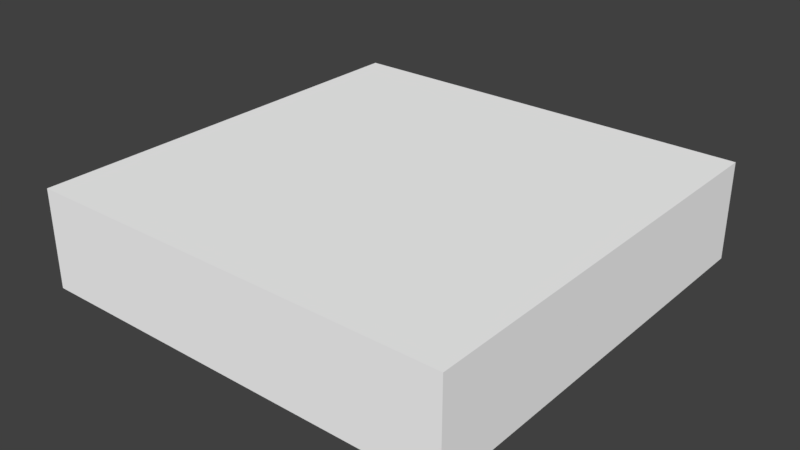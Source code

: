 # Source: Grass_Tile.blend  (saved by Blender 2.79.0; exported with 4.5.12 LTS)
import bpy
from mathutils import Matrix  # noqa: F401  (used for matrix-valued properties, if any)

bpy.ops.wm.read_factory_settings(use_empty=True)
scene = bpy.context.scene
scene.name = 'Scene'

# ---- collections
col_collection_1 = bpy.data.collections.new('Collection 1'); scene.collection.children.link(col_collection_1)

# ---- materials (node trees are filled in below, after node groups)
mat_palette = bpy.data.materials.new('palette')
mat_palette.alpha_threshold = 0.0
mat_palette.use_transparent_shadow = False
mat_palette.diffuse_color = (1.0, 1.0, 1.0, 1.0)
mat_palette.specular_color = (0.0, 0.0, 0.0)
mat_palette.roughness = 0.5
mat_palette.specular_intensity = 1.0

# ---- node groups
ng_auto_smooth = bpy.data.node_groups.new('Auto Smooth', 'GeometryNodeTree')
_s = ng_auto_smooth.interface.new_socket(name='Geometry', in_out='OUTPUT', socket_type='NodeSocketGeometry')
_s = ng_auto_smooth.interface.new_socket(name='Geometry', in_out='INPUT', socket_type='NodeSocketGeometry')
_s = ng_auto_smooth.interface.new_socket(name='Angle', in_out='INPUT', socket_type='NodeSocketFloat')
_s.subtype = 'ANGLE'
_s.min_value = 0.0
_s.max_value = 3.142
ng_auto_smooth.is_modifier = True
_N = ng_auto_smooth.nodes; _L = ng_auto_smooth.links
n0 = _N.new('NodeGroupOutput'); n0.name = 'Group Output'; n0.location = (480, -100)
n1 = _N.new('NodeGroupInput'); n1.name = 'Group Input'; n1.location = (-420, -300)
n2 = _N.new('NodeGroupInput'); n2.name = 'Group Input.001'; n2.location = (-60, -100)
n3 = _N.new('GeometryNodeSetShadeSmooth'); n3.name = 'Set Shade Smooth'; n3.location = (120, -100)
n3.domain = 'EDGE'
n4 = _N.new('GeometryNodeSetShadeSmooth'); n4.name = 'Set Shade Smooth.001'; n4.location = (300, -100)
n5 = _N.new('GeometryNodeInputMeshEdgeAngle'); n5.name = 'Edge Angle'; n5.location = (-420, -220)
n6 = _N.new('GeometryNodeInputEdgeSmooth'); n6.name = 'Is Edge Smooth'; n6.location = (-60, -160)
n7 = _N.new('GeometryNodeInputShadeSmooth'); n7.name = 'Is Face Smooth'; n7.location = (-240, -340)
n8 = _N.new('FunctionNodeBooleanMath'); n8.name = 'Boolean Math'; n8.location = (-60, -220)
n9 = _N.new('FunctionNodeCompare'); n9.name = 'Compare'; n9.location = (-240, -180)
n9.operation = 'LESS_EQUAL'
_L.new(n5.outputs[0], n9.inputs[0])
_L.new(n4.outputs[0], n0.inputs[0])
_L.new(n1.outputs[1], n9.inputs[1])
_L.new(n9.outputs[0], n8.inputs[0])
_L.new(n7.outputs[0], n8.inputs[1])
_L.new(n2.outputs[0], n3.inputs[0])
_L.new(n6.outputs[0], n3.inputs[1])
_L.new(n3.outputs[0], n4.inputs[0])
_L.new(n8.outputs[0], n3.inputs[2])
n0.is_active_output = True

# ---- material node trees

# ---- world
world_world = bpy.data.worlds.new('World'); scene.world = world_world
world_world.color = (0.05088, 0.05088, 0.05088)
world_world.use_sun_shadow = False
world_world.sun_shadow_jitter_overblur = 0.0
world_world.cycles.sampling_method = 'MANUAL'

# ---- meshes
me_grama_tile_00 = bpy.data.meshes.new('grama_tile_00')
me_grama_tile_00.from_pydata([(-50.0, -4.196e-05, -50.0), (-50.0, -4.196e-05, 50.0), (50.0, -4.196e-05, -50.0), (-27.78, 2.819, 50.0), (-24.31, 6.292, 50.0), (-16.49, 2.819, 50.0), (-3.472, 2.819, 50.0), (-6.944, 8.028, 50.0), (0.0, 8.028, 50.0), (-50.0, 23.0, -50.0), (-50.0, 23.0, 50.0), (50.0, 9.764, -30.38), (50.0, -4.196e-05, 50.0), (50.0, 10.63, -20.83), (50.0, 8.028, -16.49), (50.0, 7.16, -6.944), (50.0, 8.028, 0.0), (50.0, 12.37, -5.208), (7.812, 7.16, 50.0), (50.0, 23.0, 50.0), (50.0, 7.16, 7.812), (50.0, 17.14, 9.115), (50.0, 11.5, 10.42), (50.0, 14.97, -26.04), (50.0, 14.97, -19.1), (50.0, 23.0, -50.0), (50.0, 17.58, -9.549), (50.0, 17.58, -4.34), (50.0, 23.0, 1.736), (8.681, 14.97, 50.0), (17.36, 16.71, 50.0), (50.0, 13.24, 3.472), (50.0, 18.44, 3.472), (50.0, 19.31, 17.36), (50.0, 14.97, 17.36)], [], [(4, 3, 5), (3, 1, 12), (1, 10, 9), (12, 2, 14), (15, 12, 14), (16, 15, 17), (16, 12, 15), (20, 12, 16), (22, 20, 21), (9, 25, 0), (26, 13, 24), (23, 11, 2), (10, 29, 30), (30, 29, 19), (21, 31, 32), (19, 33, 28), (34, 22, 33), (24, 13, 23), (26, 14, 13), (10, 7, 8), (10, 8, 18), (29, 18, 19), (31, 16, 17), (0, 1, 9), (3, 10, 1), (4, 10, 3), (5, 3, 12), (10, 4, 5), (6, 5, 12), (6, 12, 18, 8), (8, 7, 6), (0, 25, 2), (13, 14, 2), (13, 2, 11), (14, 26, 17, 15), (12, 19, 18), (21, 20, 16), (25, 24, 23), (27, 17, 26), (28, 26, 25), (28, 27, 26), (25, 26, 24), (28, 25, 10), (10, 25, 9), (25, 23, 2), (5, 6, 7, 10), (19, 10, 30), (33, 22, 21), (28, 21, 32), (19, 12, 33), (33, 12, 34), (19, 28, 10), (28, 33, 21), (20, 22, 34, 12), (23, 13, 11), (31, 21, 16), (17, 27, 32, 31), (29, 10, 18), (28, 32, 27)])
_uv = me_grama_tile_00.uv_layers.new(name='UVMap')
_uv.uv.foreach_set('vector', [0.6648, 0.3691, 0.6476, 0.3862, 0.6476, 0.3308, 0.6476, 0.3862, 0.6337, 0.4951, 0.6337, 0.004902, 0.5099, 0.004902, 0.6238, 0.004902, 0.6238, 0.4951, 0.8812, 0.4951, 0.8812, 0.004902, 0.9209, 0.1692, 0.9166, 0.216, 0.8812, 0.4951, 0.9209, 0.1692, 0.9209, 0.25, 0.9166, 0.216, 0.9424, 0.2245, 0.9209, 0.25, 0.8812, 0.4951, 0.9166, 0.216, 0.9166, 0.2883, 0.8812, 0.4951, 0.9209, 0.25, 0.9381, 0.3011, 0.9166, 0.2883, 0.9661, 0.2947, 0.7574, 0.4951, 0.7574, 0.004902, 0.8713, 0.4951, 0.9682, 0.2032, 0.9338, 0.1479, 0.9553, 0.1564, 0.9553, 0.1223, 0.9295, 0.1011, 0.8812, 0.004902, 0.7475, 0.4951, 0.7078, 0.2074, 0.7164, 0.1649, 0.7164, 0.1649, 0.7078, 0.2074, 0.7475, 0.004902, 0.9661, 0.2947, 0.9467, 0.267, 0.9725, 0.267, 0.995, 0.4951, 0.9768, 0.3351, 0.995, 0.2585, 0.9553, 0.3351, 0.9381, 0.3011, 0.9768, 0.3351, 0.9553, 0.1564, 0.9338, 0.1479, 0.9553, 0.1223, 0.9682, 0.2032, 0.9209, 0.1692, 0.9338, 0.1479, 0.7475, 0.4951, 0.6734, 0.284, 0.6734, 0.25, 0.7475, 0.4951, 0.6734, 0.25, 0.6691, 0.2117, 0.7078, 0.2074, 0.6691, 0.2117, 0.7475, 0.004902, 0.9467, 0.267, 0.9209, 0.25, 0.9424, 0.2245, 0.5099, 0.4951, 0.5099, 0.004902, 0.6238, 0.4951, 0.6476, 0.3862, 0.7475, 0.4951, 0.6337, 0.4951, 0.6648, 0.3691, 0.7475, 0.4951, 0.6476, 0.3862, 0.6476, 0.3308, 0.6476, 0.3862, 0.6337, 0.004902, 0.7475, 0.4951, 0.6648, 0.3691, 0.6476, 0.3308, 0.6476, 0.267, 0.6476, 0.3308, 0.6337, 0.004902, 0.6476, 0.267, 0.6337, 0.004902, 0.6691, 0.2117, 0.6734, 0.25, 0.6734, 0.25, 0.6734, 0.284, 0.6476, 0.267, 0.8713, 0.4951, 0.7574, 0.004902, 0.8713, 0.004902, 0.9338, 0.1479, 0.9209, 0.1692, 0.8812, 0.004902, 0.9338, 0.1479, 0.8812, 0.004902, 0.9295, 0.1011, 0.9209, 0.1692, 0.9682, 0.2032, 0.9424, 0.2245, 0.9166, 0.216, 0.6337, 0.004902, 0.7475, 0.004902, 0.6691, 0.2117, 0.9661, 0.2947, 0.9166, 0.2883, 0.9209, 0.25, 0.995, 0.004902, 0.9553, 0.1564, 0.9553, 0.1223, 0.9682, 0.2287, 0.9424, 0.2245, 0.9682, 0.2032, 0.995, 0.2585, 0.9682, 0.2032, 0.995, 0.004902, 0.995, 0.2585, 0.9682, 0.2287, 0.9682, 0.2032, 0.995, 0.004902, 0.9682, 0.2032, 0.9553, 0.1564, 0.004951, 0.2585, 0.00495, 0.004902, 0.5, 0.4951, 0.5, 0.4951, 0.00495, 0.004902, 0.5, 0.004902, 0.995, 0.004902, 0.9553, 0.1223, 0.8812, 0.004902, 0.6476, 0.3308, 0.6476, 0.267, 0.6734, 0.284, 0.7475, 0.4951, 0.7475, 0.004902, 0.7475, 0.4951, 0.7164, 0.1649, 0.9768, 0.3351, 0.9381, 0.3011, 0.9661, 0.2947, 0.995, 0.2585, 0.9661, 0.2947, 0.9725, 0.267, 0.995, 0.4951, 0.8812, 0.4951, 0.9768, 0.3351, 0.9768, 0.3351, 0.8812, 0.4951, 0.9553, 0.3351, 0.004951, 0.4951, 0.004951, 0.2585, 0.5, 0.4951, 0.995, 0.2585, 0.9768, 0.3351, 0.9661, 0.2947, 0.9166, 0.2883, 0.9381, 0.3011, 0.9553, 0.3351, 0.8812, 0.4951, 0.9553, 0.1223, 0.9338, 0.1479, 0.9295, 0.1011, 0.9467, 0.267, 0.9661, 0.2947, 0.9209, 0.25, 0.9424, 0.2245, 0.9682, 0.2287, 0.9725, 0.267, 0.9467, 0.267, 0.7078, 0.2074, 0.7475, 0.4951, 0.6691, 0.2117, 0.995, 0.2585, 0.9725, 0.267, 0.9682, 0.2287])
me_grama_tile_00.materials.append(mat_palette)
me_grama_tile_00.use_remesh_preserve_volume = False
me_grama_tile_00.use_remesh_preserve_attributes = False
me_grama_tile_00.use_mirror_vertex_groups = False
me_grama_tile_00.update()

# ---- objects
ob_grama_tile_00 = bpy.data.objects.new('grama_tile_00', me_grama_tile_00)

# ---- transforms, parenting, visibility, modifiers, constraints
ob_grama_tile_00.location = (0.0, 0.0, 0.0)
ob_grama_tile_00.rotation_euler = (1.571, -0.0, 0.0)
ob_grama_tile_00.lineart.crease_threshold = 0.0
_m = ob_grama_tile_00.modifiers.new('Auto Smooth', 'NODES')
_m.node_group = ng_auto_smooth
_gi = [s.identifier for s in ng_auto_smooth.interface.items_tree if s.item_type == 'SOCKET' and s.in_out == 'INPUT']
_m[_gi[1]] = 0.5236  # Angle

# ---- collection membership
col_collection_1.objects.link(ob_grama_tile_00)

# ---- scene / render settings (as saved in the file)
scene.frame_start = 1; scene.frame_end = 250; scene.frame_set(1)
scene.render.engine = 'BLENDER_EEVEE_NEXT'
scene.render.resolution_percentage = 50
scene.render.dither_intensity = 0.0
scene.render.use_bake_selected_to_active = True
scene.cycles.use_denoising = False
scene.cycles.samples = 128
scene.cycles.sampling_pattern = 'TABULATED_SOBOL'
scene.cycles.use_adaptive_sampling = False
scene.cycles.use_light_tree = False
scene.cycles.blur_glossy = 0.0
scene.cycles.sample_clamp_indirect = 0.0
scene.view_settings.view_transform = 'Standard'
bpy.context.view_layer.update()

# ---- added for rendering (the .blend has no active camera and no usable light): camera, sun
cam_auto = bpy.data.cameras.new('AutoCamera')
cam_auto.lens = 50.0
cam_auto.sensor_width = 36.0
cam_auto.clip_end = 2326.52
ob_auto_camera = bpy.data.objects.new('AutoCamera', cam_auto)
scene.collection.objects.link(ob_auto_camera)
ob_auto_camera.location = (132.566, -159.079, 117.553)
ob_auto_camera.rotation_euler = (1.09748, -7.21219e-08, 0.694738)
scene.camera = ob_auto_camera
light_auto_sun = bpy.data.lights.new('AutoSun', 'SUN')
light_auto_sun.energy = 3.0
light_auto_sun.angle = 0.0523599
ob_auto_sun = bpy.data.objects.new('AutoSun', light_auto_sun)
scene.collection.objects.link(ob_auto_sun)
ob_auto_sun.rotation_euler = (0.872665, 0.174533, 0.523599)
bpy.context.view_layer.update()
